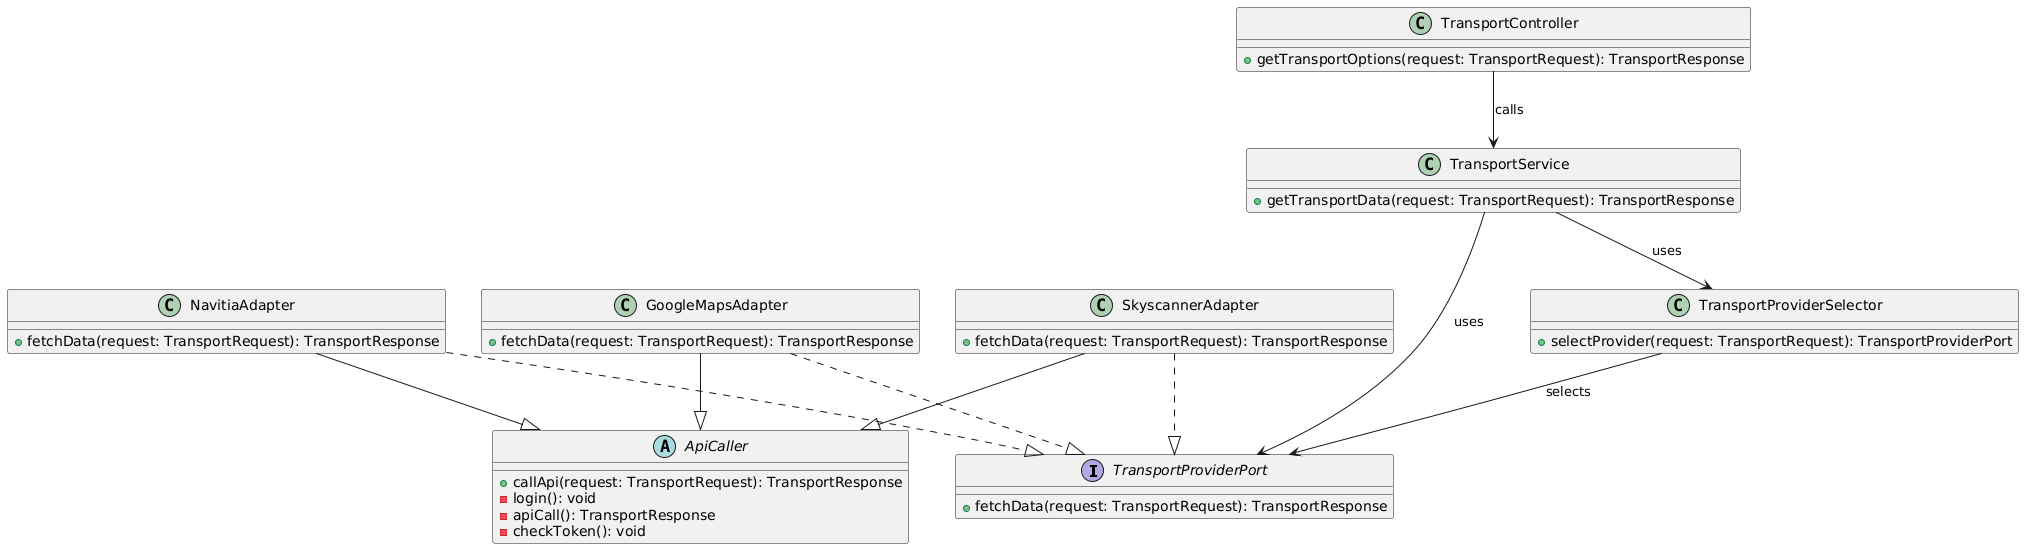

The diagram above was rendered by PlantUML. Its source (embedded in the PNG):
@startuml
' Define the interface for external transport data fetching
interface TransportProviderPort {
  +fetchData(request: TransportRequest): TransportResponse
}

' Abstract class that implements the template method pattern
abstract class ApiCaller {
  +callApi(request: TransportRequest): TransportResponse
  -login(): void
  -apiCall(): TransportResponse
  -checkToken(): void
}

' Concrete adapter for Navitia API
class NavitiaAdapter {
  +fetchData(request: TransportRequest): TransportResponse
}

' Concrete adapter for Google Maps API
class GoogleMapsAdapter {
  +fetchData(request: TransportRequest): TransportResponse
}

' Concrete adapter for Skyscanner API
class SkyscannerAdapter {
  +fetchData(request: TransportRequest): TransportResponse
}

' Service class that handles transport data requests
class TransportService {
  +getTransportData(request: TransportRequest): TransportResponse
}

' Controller class that receives requests from the frontend
class TransportController {
  +getTransportOptions(request: TransportRequest): TransportResponse
}

' Selector class that determines the best transport provider
class TransportProviderSelector {
  +selectProvider(request: TransportRequest): TransportProviderPort
}

' Relationships
TransportController --> TransportService : "calls"
TransportService --> TransportProviderSelector : "uses"
TransportProviderSelector --> TransportProviderPort : "selects"

TransportService --> TransportProviderPort : "uses"
NavitiaAdapter --|> ApiCaller
GoogleMapsAdapter --|> ApiCaller
SkyscannerAdapter --|> ApiCaller

NavitiaAdapter ..|> TransportProviderPort
GoogleMapsAdapter ..|> TransportProviderPort
SkyscannerAdapter ..|> TransportProviderPort
@enduml